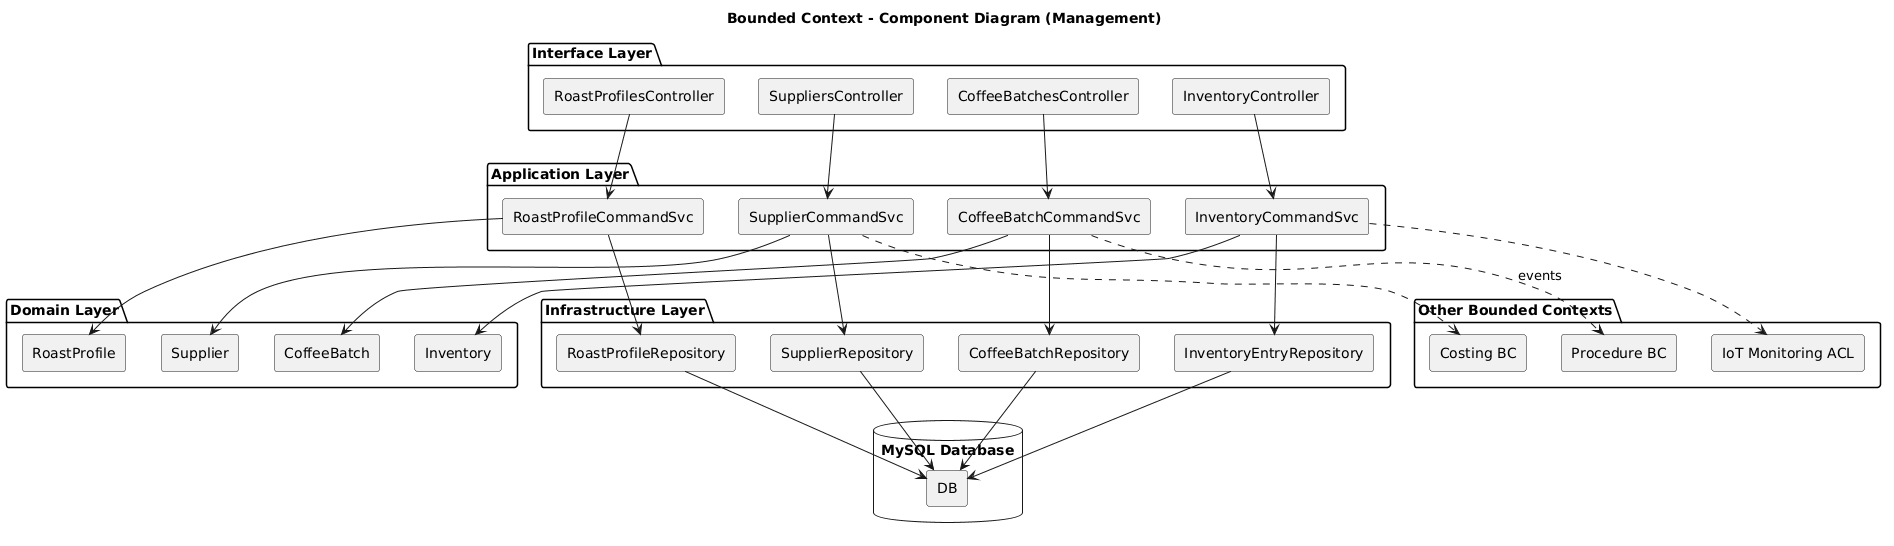

The diagram above was rendered by PlantUML. Its source (embedded in the PNG):
@startuml
title Bounded Context - Component Diagram (Management)

skinparam componentStyle rectangle

package "Interface Layer" {
  [SuppliersController]
  [CoffeeBatchesController]
  [RoastProfilesController]
  [InventoryController]
}

package "Application Layer" {
  [SupplierCommandSvc]
  [CoffeeBatchCommandSvc]
  [RoastProfileCommandSvc]
  [InventoryCommandSvc]
}

package "Domain Layer" {
  [Supplier]
  [CoffeeBatch]
  [RoastProfile]
  [Inventory]
}

package "Infrastructure Layer" {
  [SupplierRepository]
  [CoffeeBatchRepository]
  [RoastProfileRepository]
  [InventoryEntryRepository]
}

package "Other Bounded Contexts" {
  [Procedure BC]
  [Costing BC]
  [IoT Monitoring ACL]
}

database "MySQL Database" {
  [DB]
}

' =========================
' RELATIONSHIPS
' =========================

' Interface → Application
[SuppliersController] --> [SupplierCommandSvc]
[CoffeeBatchesController] --> [CoffeeBatchCommandSvc]
[RoastProfilesController] --> [RoastProfileCommandSvc]
[InventoryController] --> [InventoryCommandSvc]

' Application → Domain
[SupplierCommandSvc] --> [Supplier]
[CoffeeBatchCommandSvc] --> [CoffeeBatch]
[RoastProfileCommandSvc] --> [RoastProfile]
[InventoryCommandSvc] --> [Inventory]

' Application → Infrastructure
[SupplierCommandSvc] --> [SupplierRepository]
[CoffeeBatchCommandSvc] --> [CoffeeBatchRepository]
[RoastProfileCommandSvc] --> [RoastProfileRepository]
[InventoryCommandSvc] --> [InventoryEntryRepository]

' Infrastructure → Database
[SupplierRepository] --> [DB]
[CoffeeBatchRepository] --> [DB]
[RoastProfileRepository] --> [DB]
[InventoryEntryRepository] --> [DB]

' Integration with other contexts
[CoffeeBatchCommandSvc] ..> [Procedure BC] : events
[SupplierCommandSvc] ..> [Costing BC]
[InventoryCommandSvc] ..> [IoT Monitoring ACL]
@enduml